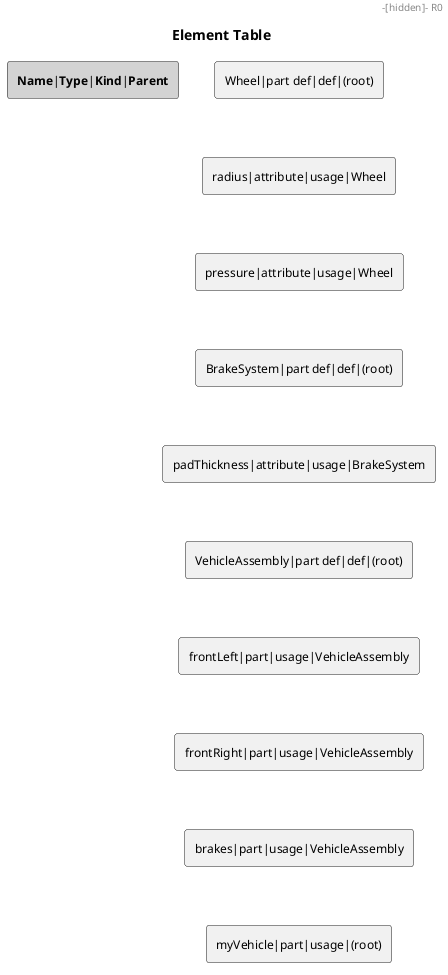

The diagram above was rendered by PlantUML. Its source (embedded in the PNG):
@startuml

skinparam monochrome true
skinparam defaultFontSize 12
skinparam defaultFontName Helvetica

title Element Table

rectangle "<b>Name</b>|<b>Type</b>|<b>Kind</b>|<b>Parent</b>" as HEADER #LightGray
rectangle "Wheel|part def|def|(root)" as R0
rectangle "radius|attribute|usage|Wheel" as R1
rectangle "pressure|attribute|usage|Wheel" as R2
rectangle "BrakeSystem|part def|def|(root)" as R3
rectangle "padThickness|attribute|usage|BrakeSystem" as R4
rectangle "VehicleAssembly|part def|def|(root)" as R5
rectangle "frontLeft|part|usage|VehicleAssembly" as R6
rectangle "frontRight|part|usage|VehicleAssembly" as R7
rectangle "brakes|part|usage|VehicleAssembly" as R8
rectangle "myVehicle|part|usage|(root)" as R9
HEADER -[hidden]- R0
R0 -[hidden]- R1
R1 -[hidden]- R2
R2 -[hidden]- R3
R3 -[hidden]- R4
R4 -[hidden]- R5
R5 -[hidden]- R6
R6 -[hidden]- R7
R7 -[hidden]- R8
R8 -[hidden]- R9

@enduml